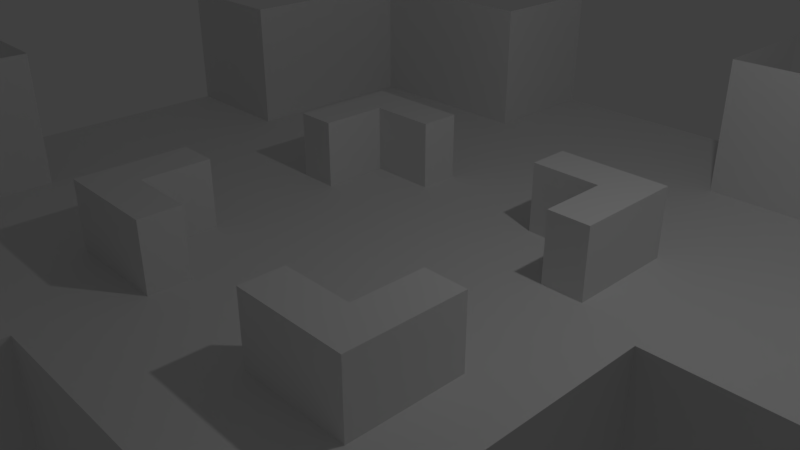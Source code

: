 # Source: map_test.blend  (saved by Blender 2.78.0; exported with 4.5.12 LTS)
import bpy
from mathutils import Matrix  # noqa: F401  (used for matrix-valued properties, if any)

bpy.ops.wm.read_factory_settings(use_empty=True)
scene = bpy.context.scene
scene.name = 'Scene'

# ---- collections
col_collection_1 = bpy.data.collections.new('Collection 1'); scene.collection.children.link(col_collection_1)

# ---- world
world_world = bpy.data.worlds.new('World'); scene.world = world_world
world_world.color = (0.05088, 0.05088, 0.05088)
world_world.use_sun_shadow = False
world_world.sun_shadow_jitter_overblur = 0.0
world_world.cycles.sampling_method = 'MANUAL'

# ---- cameras
cam_camera = bpy.data.cameras.new('Camera')
cam_camera.clip_end = 100.0
cam_camera.lens = 35.0
cam_camera.sensor_width = 32.0
cam_camera.sensor_height = 18.0
cam_camera.ortho_scale = 7.314
cam_camera.dof.focus_distance = 0.0
cam_camera.dof.aperture_fstop = 128.0

# ---- lights
light_lamp = bpy.data.lights.new('Lamp', 'POINT')
light_lamp.transmission_factor = 0.0
light_lamp.cutoff_distance = 30.0
light_lamp.energy = 100.0
light_lamp.shadow_buffer_clip_start = 1.001
light_lamp.shadow_soft_size = 0.1
light_lamp.shadow_maximum_resolution = 0.006
light_lamp.use_absolute_resolution = True

# ---- meshes
me_plane = bpy.data.meshes.new('Plane')
me_plane.from_pydata([(-1.0, -1.0, 0.0), (1.0, -1.0, 0.0), (-0.78, 0.78, 0.0), (1.0, 1.0, 0.0), (-0.4, -1.0, 0.0), (0.4, -1.0, 0.0), (0.4, 1.0, 0.0), (-0.62, 0.78, 0.0), (-0.78, 0.62, 0.0), (-1.0, -0.4, 0.0), (1.0, -0.4, 0.0), (1.0, 0.4, 0.0), (-0.4, -0.4, 0.0), (-0.62, 0.62, 0.0), (0.4, -0.4, 0.0), (0.4, 0.4, 0.0), (-0.4, -1.4, 0.0), (0.4, -1.4, 0.0), (0.4, 1.4, 0.0), (-0.4, 1.4, 0.0), (1.4, -0.4, 0.0), (1.4, 0.4, 0.0), (-1.4, 0.4, 0.0), (-1.4, -0.4, 0.0), (0.4, 0.4, 0.0), (0.4, 0.4, 0.2), (0.4, 0.52, 0.0), (0.4, 0.52, 0.2), (0.52, 0.4, 0.0), (0.52, 0.4, 0.2), (0.52, 0.52, 0.0), (0.52, 0.52, 0.2), (0.4, 0.2, 0.0), (0.4, 0.2, 0.2), (0.52, 0.2, 0.2), (0.52, 0.2, 0.0), (0.2, 0.52, 0.0), (0.2, 0.4, 0.0), (0.2, 0.4, 0.2), (0.2, 0.52, 0.2), (0.4, -0.4, 3.725e-09), (0.4, -0.4, 0.2), (0.52, -0.4, 3.725e-09), (0.52, -0.4, 0.2), (0.4, -0.52, 3.725e-09), (0.4, -0.52, 0.2), (0.52, -0.52, 3.725e-09), (0.52, -0.52, 0.2), (0.2, -0.4, 3.725e-09), (0.2, -0.4, 0.2), (0.2, -0.52, 0.2), (0.2, -0.52, 3.725e-09), (0.52, -0.2, 3.725e-09), (0.4, -0.2, 3.725e-09), (0.4, -0.2, 0.2), (0.52, -0.2, 0.2), (-0.4, -0.4, 0.0), (-0.4, -0.4, 0.2), (-0.52, -0.4, 0.0), (-0.52, -0.4, 0.2), (-0.4, -0.52, 0.0), (-0.4, -0.52, 0.2), (-0.52, -0.52, 0.0), (-0.52, -0.52, 0.2), (-0.2, -0.4, 0.0), (-0.2, -0.4, 0.2), (-0.2, -0.52, 0.2), (-0.2, -0.52, 0.0), (-0.52, -0.2, 0.0), (-0.4, -0.2, 0.0), (-0.4, -0.2, 0.2), (-0.52, -0.2, 0.2), (-0.4, 0.4, 3.725e-09), (-0.4, 0.4, 0.2), (-0.4, 0.52, 3.725e-09), (-0.4, 0.52, 0.2), (-0.52, 0.4, 3.725e-09), (-0.52, 0.4, 0.2), (-0.52, 0.52, 3.725e-09), (-0.52, 0.52, 0.2), (-0.4, 0.2, 3.725e-09), (-0.4, 0.2, 0.2), (-0.52, 0.2, 0.2), (-0.52, 0.2, 3.725e-09), (-0.2, 0.52, 3.725e-09), (-0.2, 0.4, 3.725e-09), (-0.2, 0.4, 0.2), (-0.2, 0.52, 0.2), (-1.0, -1.0, 0.4), (1.0, -1.0, 0.4), (-1.0, 1.0, 0.4), (1.0, 1.0, 0.4), (-0.4, -1.0, 0.4), (0.4, -1.0, 0.4), (0.4, 1.0, 0.4), (-0.4, 1.0, 0.4), (-1.0, 0.4, 0.4), (-1.0, -0.4, 0.4), (1.0, -0.4, 0.4), (1.0, 0.4, 0.4), (-0.4, -1.4, 0.4), (0.4, -1.4, 0.4), (0.4, 1.4, 0.4), (-0.4, 1.4, 0.4), (1.4, -0.4, 0.4), (1.4, 0.4, 0.4), (-1.4, 0.4, 0.4), (-1.4, -0.4, 0.4), (-0.4, 1.0, 0.0), (-1.0, 1.0, 0.0), (-0.4, 0.4, 0.0), (-1.0, 0.4, 0.0), (-0.62, 0.78, -0.2), (-0.78, 0.78, -0.2), (-0.62, 0.62, -0.2), (-0.78, 0.62, -0.2)], [], [(15, 11, 3, 6), (2, 8, 115, 113), (110, 15, 6, 108), (4, 5, 14, 12), (12, 14, 15, 110), (0, 4, 12, 9), (9, 12, 110, 111), (5, 1, 10, 14), (14, 10, 11, 15), (5, 4, 16, 17), (108, 6, 18, 19), (11, 10, 20, 21), (9, 111, 22, 23), (24, 25, 38, 37), (26, 27, 31, 30), (30, 31, 29, 28), (25, 24, 32, 33), (31, 27, 25, 29), (35, 34, 33, 32), (29, 25, 33, 34), (28, 29, 34, 35), (37, 38, 39, 36), (25, 27, 39, 38), (27, 26, 36, 39), (40, 41, 54, 53), (42, 43, 47, 46), (46, 47, 45, 44), (41, 40, 48, 49), (47, 43, 41, 45), (51, 50, 49, 48), (45, 41, 49, 50), (44, 45, 50, 51), (53, 54, 55, 52), (41, 43, 55, 54), (43, 42, 52, 55), (56, 69, 70, 57), (58, 62, 63, 59), (62, 60, 61, 63), (57, 65, 64, 56), (63, 61, 57, 59), (67, 64, 65, 66), (61, 66, 65, 57), (60, 67, 66, 61), (69, 68, 71, 70), (57, 70, 71, 59), (59, 71, 68, 58), (72, 85, 86, 73), (74, 78, 79, 75), (78, 76, 77, 79), (73, 81, 80, 72), (79, 77, 73, 75), (83, 80, 81, 82), (77, 82, 81, 73), (76, 83, 82, 77), (85, 84, 87, 86), (73, 86, 87, 75), (74, 84, 85, 72), (75, 87, 84, 74), (108, 19, 103, 95), (6, 3, 91, 94), (18, 6, 94, 102), (0, 9, 97, 88), (1, 5, 93, 89), (11, 21, 105, 99), (3, 11, 99, 91), (20, 10, 98, 104), (111, 109, 90, 96), (5, 17, 101, 93), (109, 108, 95, 90), (16, 4, 92, 100), (4, 0, 88, 92), (9, 23, 107, 97), (10, 1, 89, 98), (22, 111, 96, 106), (2, 7, 108, 109), (7, 13, 110, 108), (8, 2, 109, 111), (13, 8, 111, 110), (115, 114, 112, 113), (7, 2, 113, 112), (8, 13, 114, 115), (13, 7, 112, 114)])
me_plane.use_remesh_preserve_volume = False
me_plane.use_remesh_preserve_attributes = False
me_plane.use_mirror_vertex_groups = False
me_plane.update()

# ---- objects
ob_plane = bpy.data.objects.new('Plane', me_plane)
ob_lamp = bpy.data.objects.new('Lamp', light_lamp)
ob_camera = bpy.data.objects.new('Camera', cam_camera)

# ---- transforms, parenting, visibility, modifiers, constraints
ob_plane.location = (0.0, 0.0, 0.0)
ob_plane.scale = (5.0, 5.0, 5.0)
ob_plane.lineart.crease_threshold = 0.0
ob_lamp.location = (4.076, 1.005, 5.904)
ob_lamp.rotation_euler = (0.6503, 0.05522, 1.866)
ob_lamp.lock_rotations_4d = False
ob_lamp.empty_display_type = 'ARROWS'
ob_lamp.color = (0.0, 0.0, 0.0, 0.0)
ob_lamp.lineart.crease_threshold = 0.0
ob_camera.location = (7.481, -6.508, 5.344)
ob_camera.rotation_euler = (1.109, 0.0, 0.8149)
ob_camera.lock_rotations_4d = False
ob_camera.empty_display_type = 'ARROWS'
ob_camera.color = (0.0, 0.0, 0.0, 0.0)
ob_camera.display_type = 'WIRE'
ob_camera.lineart.crease_threshold = 0.0

# ---- collection membership
col_collection_1.objects.link(ob_plane)
col_collection_1.objects.link(ob_lamp)
col_collection_1.objects.link(ob_camera)

# ---- scene / render settings (as saved in the file)
scene.camera = ob_camera
scene.frame_start = 1; scene.frame_end = 250; scene.frame_set(1)
scene.render.engine = 'BLENDER_EEVEE_NEXT'
scene.render.resolution_percentage = 50
scene.render.dither_intensity = 0.0
scene.cycles.use_denoising = False
scene.cycles.samples = 128
scene.cycles.sampling_pattern = 'TABULATED_SOBOL'
scene.cycles.light_sampling_threshold = 0.0
scene.cycles.use_adaptive_sampling = False
scene.cycles.use_light_tree = False
scene.cycles.blur_glossy = 0.0
scene.cycles.sample_clamp_indirect = 0.0
scene.view_settings.view_transform = 'Standard'
bpy.context.view_layer.update()
